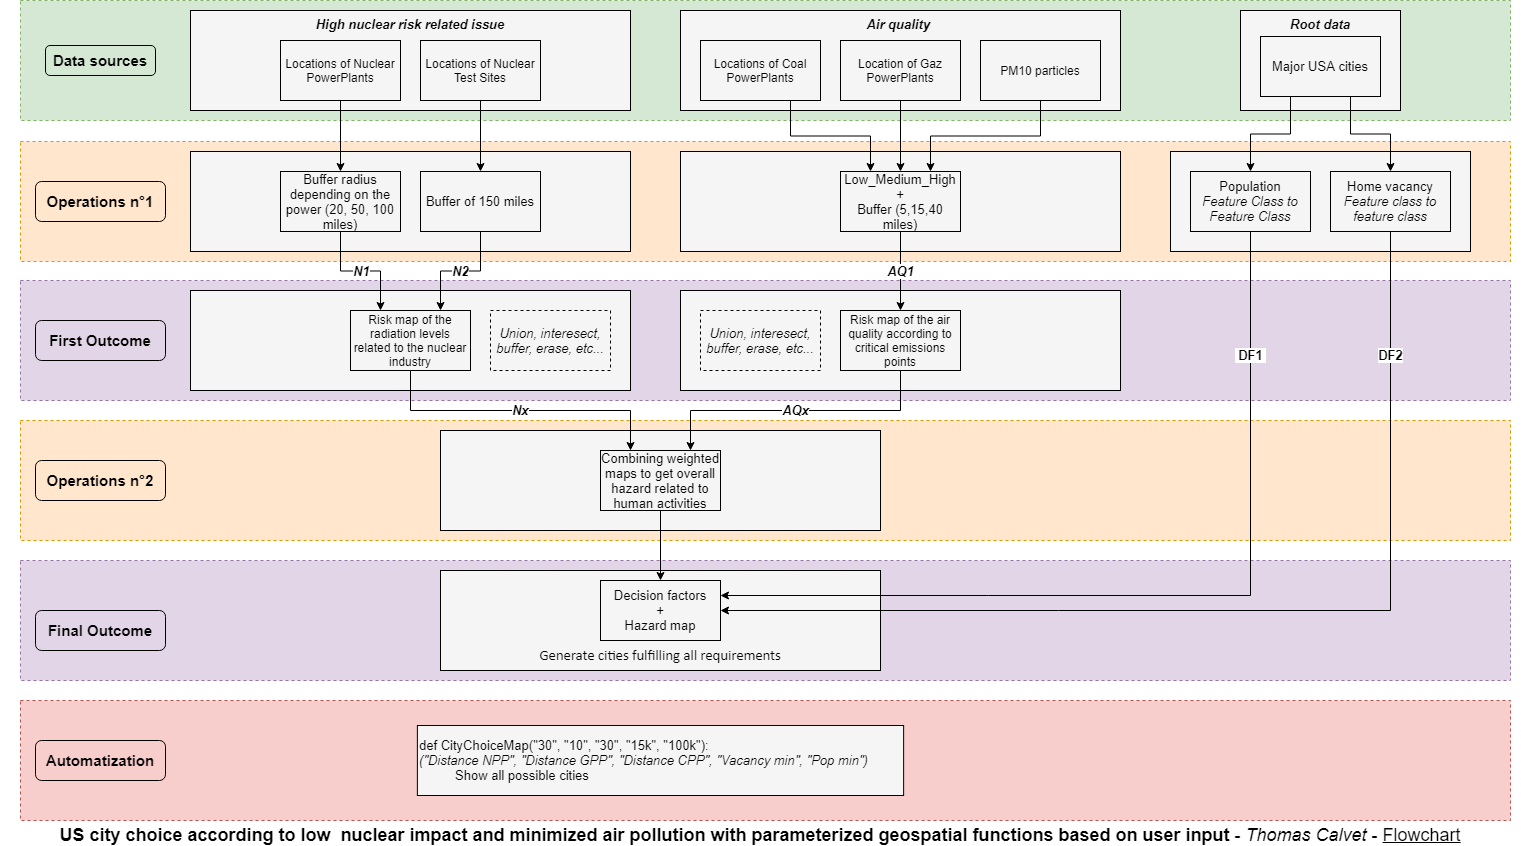

The diagram above was exported from draw.io. Its source (the exported page's mxGraphModel, read from the mxfile embedded in the PNG):
<mxGraphModel dx="1422" dy="1633" grid="1" gridSize="10" guides="1" tooltips="1" connect="1" arrows="1" fold="1" page="1" pageScale="1" pageWidth="1100" pageHeight="850" math="0" shadow="0">
  <root>
    <mxCell id="0" />
    <mxCell id="1" parent="0" />
    <mxCell id="poAOCroxlAru5gEOJsLB-1" value="" style="rounded=0;whiteSpace=wrap;html=1;dashed=1;strokeColor=#b85450;fontSize=13;align=center;fillColor=#f8cecc;fontColor=#000000;" parent="1" vertex="1">
      <mxGeometry x="30" y="695" width="1490" height="120" as="geometry" />
    </mxCell>
    <mxCell id="poAOCroxlAru5gEOJsLB-2" value="" style="rounded=0;whiteSpace=wrap;html=1;dashed=1;strokeColor=#9673a6;fontSize=13;align=center;fillColor=#e1d5e7;fontColor=#000000;" parent="1" vertex="1">
      <mxGeometry x="30" y="555" width="1490" height="120" as="geometry" />
    </mxCell>
    <mxCell id="poAOCroxlAru5gEOJsLB-3" value="" style="rounded=0;whiteSpace=wrap;html=1;dashed=1;strokeColor=#d79b00;fontSize=13;align=center;fillColor=#ffe6cc;fontColor=#000000;" parent="1" vertex="1">
      <mxGeometry x="30" y="415" width="1490" height="120" as="geometry" />
    </mxCell>
    <mxCell id="poAOCroxlAru5gEOJsLB-4" value="" style="rounded=0;whiteSpace=wrap;html=1;dashed=1;strokeColor=#9673a6;fontSize=13;align=center;fillColor=#e1d5e7;fontColor=#000000;" parent="1" vertex="1">
      <mxGeometry x="30" y="275" width="1490" height="120" as="geometry" />
    </mxCell>
    <mxCell id="poAOCroxlAru5gEOJsLB-5" value="" style="rounded=0;whiteSpace=wrap;html=1;dashed=1;strokeColor=#d79b00;fontSize=13;align=center;fillColor=#ffe6cc;fontColor=#000000;" parent="1" vertex="1">
      <mxGeometry x="30" y="136" width="1490" height="120" as="geometry" />
    </mxCell>
    <mxCell id="poAOCroxlAru5gEOJsLB-6" value="" style="rounded=0;whiteSpace=wrap;html=1;dashed=1;strokeColor=#82b366;fontSize=13;align=center;fillColor=#d5e8d4;fontColor=#000000;" parent="1" vertex="1">
      <mxGeometry x="30" y="-5" width="1490" height="120" as="geometry" />
    </mxCell>
    <mxCell id="poAOCroxlAru5gEOJsLB-7" value="" style="rounded=0;whiteSpace=wrap;html=1;fontSize=15;fillColor=#f5f5f5;strokeColor=#000000;fontColor=#000000;" parent="1" vertex="1">
      <mxGeometry x="450" y="565" width="440" height="100" as="geometry" />
    </mxCell>
    <mxCell id="poAOCroxlAru5gEOJsLB-8" value="" style="rounded=0;whiteSpace=wrap;html=1;fontSize=15;fillColor=#f5f5f5;strokeColor=#000000;fontColor=#000000;" parent="1" vertex="1">
      <mxGeometry x="1180" y="146" width="300" height="100" as="geometry" />
    </mxCell>
    <mxCell id="poAOCroxlAru5gEOJsLB-9" value="" style="rounded=0;whiteSpace=wrap;html=1;fontSize=15;fillColor=#f5f5f5;strokeColor=#000000;fontColor=#000000;" parent="1" vertex="1">
      <mxGeometry x="450" y="425" width="440" height="100" as="geometry" />
    </mxCell>
    <mxCell id="poAOCroxlAru5gEOJsLB-10" value="" style="rounded=0;whiteSpace=wrap;html=1;fontSize=15;fillColor=#f5f5f5;strokeColor=#000000;fontColor=#000000;" parent="1" vertex="1">
      <mxGeometry x="690" y="146" width="440" height="100" as="geometry" />
    </mxCell>
    <mxCell id="poAOCroxlAru5gEOJsLB-11" value="" style="rounded=0;whiteSpace=wrap;html=1;fontSize=15;fillColor=#f5f5f5;strokeColor=#000000;fontColor=#000000;" parent="1" vertex="1">
      <mxGeometry x="690" y="285" width="440" height="100" as="geometry" />
    </mxCell>
    <mxCell id="poAOCroxlAru5gEOJsLB-12" value="" style="rounded=0;whiteSpace=wrap;html=1;fontSize=15;fillColor=#f5f5f5;strokeColor=#000000;fontColor=#000000;" parent="1" vertex="1">
      <mxGeometry x="200" y="285" width="440" height="100" as="geometry" />
    </mxCell>
    <mxCell id="poAOCroxlAru5gEOJsLB-13" value="" style="rounded=0;whiteSpace=wrap;html=1;fontSize=15;fillColor=#f5f5f5;strokeColor=#000000;fontColor=#000000;" parent="1" vertex="1">
      <mxGeometry x="200" y="146" width="440" height="100" as="geometry" />
    </mxCell>
    <mxCell id="poAOCroxlAru5gEOJsLB-14" value="" style="rounded=0;whiteSpace=wrap;html=1;fontSize=15;fillColor=#f5f5f5;strokeColor=#000000;fontColor=#000000;" parent="1" vertex="1">
      <mxGeometry x="690" y="5" width="440" height="100" as="geometry" />
    </mxCell>
    <mxCell id="poAOCroxlAru5gEOJsLB-15" value="" style="rounded=0;whiteSpace=wrap;html=1;fontSize=15;fillColor=#f5f5f5;strokeColor=#000000;fontColor=#000000;" parent="1" vertex="1">
      <mxGeometry x="200" y="5" width="440" height="100" as="geometry" />
    </mxCell>
    <mxCell id="poAOCroxlAru5gEOJsLB-16" value="Data sources" style="text;html=1;strokeColor=#000000;fillColor=none;align=center;verticalAlign=middle;whiteSpace=wrap;rounded=1;fontStyle=1;fontSize=15;glass=0;comic=0;shadow=0;fontColor=#000000;" parent="1" vertex="1">
      <mxGeometry x="55" y="40" width="110" height="30" as="geometry" />
    </mxCell>
    <mxCell id="poAOCroxlAru5gEOJsLB-17" value="Operations n°1" style="text;html=1;strokeColor=#000000;fillColor=none;align=center;verticalAlign=middle;whiteSpace=wrap;rounded=1;fontStyle=1;fontSize=15;fontColor=#000000;" parent="1" vertex="1">
      <mxGeometry x="45" y="176" width="130" height="40" as="geometry" />
    </mxCell>
    <mxCell id="poAOCroxlAru5gEOJsLB-18" style="edgeStyle=orthogonalEdgeStyle;rounded=0;orthogonalLoop=1;jettySize=auto;html=1;exitX=0.5;exitY=1;exitDx=0;exitDy=0;entryX=0.5;entryY=0;entryDx=0;entryDy=0;fontSize=13;fontColor=#000000;" parent="1" source="poAOCroxlAru5gEOJsLB-19" target="poAOCroxlAru5gEOJsLB-37" edge="1">
      <mxGeometry relative="1" as="geometry" />
    </mxCell>
    <mxCell id="poAOCroxlAru5gEOJsLB-19" value="Locations of Nuclear PowerPlants" style="rounded=0;whiteSpace=wrap;html=1;fillColor=#f5f5f5;strokeColor=#000000;fontColor=#000000;" parent="1" vertex="1">
      <mxGeometry x="290" y="35" width="120" height="60" as="geometry" />
    </mxCell>
    <mxCell id="poAOCroxlAru5gEOJsLB-20" style="edgeStyle=orthogonalEdgeStyle;rounded=0;orthogonalLoop=1;jettySize=auto;html=1;exitX=0.5;exitY=1;exitDx=0;exitDy=0;entryX=0.5;entryY=0;entryDx=0;entryDy=0;fontSize=13;fontColor=#000000;" parent="1" source="poAOCroxlAru5gEOJsLB-21" target="poAOCroxlAru5gEOJsLB-39" edge="1">
      <mxGeometry relative="1" as="geometry" />
    </mxCell>
    <mxCell id="poAOCroxlAru5gEOJsLB-21" value="Locations of Nuclear Test Sites" style="rounded=0;whiteSpace=wrap;html=1;fillColor=#f5f5f5;strokeColor=#000000;fontColor=#000000;" parent="1" vertex="1">
      <mxGeometry x="430" y="35" width="120" height="60" as="geometry" />
    </mxCell>
    <mxCell id="poAOCroxlAru5gEOJsLB-22" style="edgeStyle=orthogonalEdgeStyle;rounded=0;orthogonalLoop=1;jettySize=auto;html=1;exitX=0.75;exitY=1;exitDx=0;exitDy=0;entryX=0.25;entryY=0;entryDx=0;entryDy=0;fontSize=13;fontColor=#000000;" parent="1" source="poAOCroxlAru5gEOJsLB-23" target="poAOCroxlAru5gEOJsLB-44" edge="1">
      <mxGeometry relative="1" as="geometry" />
    </mxCell>
    <mxCell id="poAOCroxlAru5gEOJsLB-23" value="Locations of Coal PowerPlants" style="rounded=0;whiteSpace=wrap;html=1;fillColor=#f5f5f5;strokeColor=#000000;fontColor=#000000;" parent="1" vertex="1">
      <mxGeometry x="710" y="35" width="120" height="60" as="geometry" />
    </mxCell>
    <mxCell id="poAOCroxlAru5gEOJsLB-24" value="&lt;i&gt;&lt;b&gt;Nx&lt;/b&gt;&lt;/i&gt;" style="edgeStyle=orthogonalEdgeStyle;rounded=0;orthogonalLoop=1;jettySize=auto;html=1;exitX=0.5;exitY=1;exitDx=0;exitDy=0;entryX=0.25;entryY=0;entryDx=0;entryDy=0;fontSize=13;fontColor=#000000;" parent="1" source="poAOCroxlAru5gEOJsLB-25" target="poAOCroxlAru5gEOJsLB-47" edge="1">
      <mxGeometry relative="1" as="geometry" />
    </mxCell>
    <mxCell id="poAOCroxlAru5gEOJsLB-25" value="Risk map of the radiation levels related to the nuclear industry" style="rounded=0;whiteSpace=wrap;html=1;fillColor=#f5f5f5;strokeColor=#000000;fontColor=#000000;" parent="1" vertex="1">
      <mxGeometry x="360" y="305" width="120" height="60" as="geometry" />
    </mxCell>
    <mxCell id="poAOCroxlAru5gEOJsLB-26" style="edgeStyle=orthogonalEdgeStyle;rounded=0;orthogonalLoop=1;jettySize=auto;html=1;exitX=0.5;exitY=1;exitDx=0;exitDy=0;entryX=0.5;entryY=0;entryDx=0;entryDy=0;fontSize=13;fontColor=#000000;" parent="1" source="poAOCroxlAru5gEOJsLB-27" target="poAOCroxlAru5gEOJsLB-44" edge="1">
      <mxGeometry relative="1" as="geometry" />
    </mxCell>
    <mxCell id="poAOCroxlAru5gEOJsLB-27" value="Location of Gaz PowerPlants" style="rounded=0;whiteSpace=wrap;html=1;fillColor=#f5f5f5;strokeColor=#000000;fontColor=#000000;" parent="1" vertex="1">
      <mxGeometry x="850" y="35" width="120" height="60" as="geometry" />
    </mxCell>
    <mxCell id="poAOCroxlAru5gEOJsLB-30" style="edgeStyle=orthogonalEdgeStyle;rounded=0;orthogonalLoop=1;jettySize=auto;html=1;exitX=0.5;exitY=1;exitDx=0;exitDy=0;entryX=0.75;entryY=0;entryDx=0;entryDy=0;fontSize=13;fontColor=#000000;" parent="1" source="poAOCroxlAru5gEOJsLB-31" target="poAOCroxlAru5gEOJsLB-44" edge="1">
      <mxGeometry relative="1" as="geometry" />
    </mxCell>
    <mxCell id="poAOCroxlAru5gEOJsLB-31" value="Locations of Oil PowerPlants" style="rounded=0;whiteSpace=wrap;html=1;fillColor=#f5f5f5;strokeColor=#000000;fontColor=#000000;" parent="1" vertex="1">
      <mxGeometry x="990" y="35" width="120" height="60" as="geometry" />
    </mxCell>
    <mxCell id="poAOCroxlAru5gEOJsLB-32" value="High nuclear risk related issue" style="text;html=1;strokeColor=none;fillColor=none;align=center;verticalAlign=middle;whiteSpace=wrap;rounded=0;fontSize=13;fontStyle=3;fontColor=#000000;" parent="1" vertex="1">
      <mxGeometry x="310" y="9" width="220" height="20" as="geometry" />
    </mxCell>
    <mxCell id="poAOCroxlAru5gEOJsLB-33" value="&lt;b&gt;&lt;i&gt;AQx&lt;/i&gt;&lt;/b&gt;" style="edgeStyle=orthogonalEdgeStyle;rounded=0;orthogonalLoop=1;jettySize=auto;html=1;exitX=0.5;exitY=1;exitDx=0;exitDy=0;entryX=0.75;entryY=0;entryDx=0;entryDy=0;fontSize=13;fontColor=#000000;" parent="1" source="poAOCroxlAru5gEOJsLB-34" target="poAOCroxlAru5gEOJsLB-47" edge="1">
      <mxGeometry relative="1" as="geometry" />
    </mxCell>
    <mxCell id="poAOCroxlAru5gEOJsLB-34" value="Risk map of the air quality according to critical emissions points" style="rounded=0;whiteSpace=wrap;html=1;fontColor=#000000;" parent="1" vertex="1">
      <mxGeometry x="850" y="305" width="120" height="60" as="geometry" />
    </mxCell>
    <mxCell id="poAOCroxlAru5gEOJsLB-35" value="Air quality&amp;nbsp;" style="text;html=1;strokeColor=none;fillColor=none;align=center;verticalAlign=middle;whiteSpace=wrap;rounded=0;fontSize=13;fontStyle=3;fontColor=#000000;" parent="1" vertex="1">
      <mxGeometry x="800" y="9" width="220" height="20" as="geometry" />
    </mxCell>
    <mxCell id="poAOCroxlAru5gEOJsLB-36" value="&lt;b&gt;&lt;i&gt;N1&lt;/i&gt;&lt;/b&gt;" style="edgeStyle=orthogonalEdgeStyle;rounded=0;orthogonalLoop=1;jettySize=auto;html=1;exitX=0.5;exitY=1;exitDx=0;exitDy=0;entryX=0.25;entryY=0;entryDx=0;entryDy=0;fontSize=13;fontColor=#000000;" parent="1" source="poAOCroxlAru5gEOJsLB-37" target="poAOCroxlAru5gEOJsLB-25" edge="1">
      <mxGeometry relative="1" as="geometry" />
    </mxCell>
    <mxCell id="poAOCroxlAru5gEOJsLB-37" value="Buffer radius depending on the power (20, 50, 100 miles)" style="rounded=0;whiteSpace=wrap;html=1;fontSize=13;fontColor=#000000;fillColor=#f5f5f5;strokeColor=#000000;" parent="1" vertex="1">
      <mxGeometry x="290" y="166" width="120" height="60" as="geometry" />
    </mxCell>
    <mxCell id="poAOCroxlAru5gEOJsLB-38" value="&lt;b&gt;&lt;i&gt;N2&lt;/i&gt;&lt;/b&gt;" style="edgeStyle=orthogonalEdgeStyle;rounded=0;orthogonalLoop=1;jettySize=auto;html=1;exitX=0.5;exitY=1;exitDx=0;exitDy=0;entryX=0.75;entryY=0;entryDx=0;entryDy=0;fontSize=13;fontColor=#000000;" parent="1" source="poAOCroxlAru5gEOJsLB-39" target="poAOCroxlAru5gEOJsLB-25" edge="1">
      <mxGeometry relative="1" as="geometry" />
    </mxCell>
    <mxCell id="poAOCroxlAru5gEOJsLB-39" value="Buffer of 150 miles" style="rounded=0;whiteSpace=wrap;html=1;fontSize=13;fontColor=#000000;fillColor=#f5f5f5;strokeColor=#000000;" parent="1" vertex="1">
      <mxGeometry x="430" y="166" width="120" height="60" as="geometry" />
    </mxCell>
    <mxCell id="poAOCroxlAru5gEOJsLB-42" value="First Outcome" style="text;html=1;strokeColor=#000000;fillColor=none;align=center;verticalAlign=middle;whiteSpace=wrap;rounded=1;fontStyle=1;fontSize=15;fontColor=#000000;" parent="1" vertex="1">
      <mxGeometry x="45" y="315" width="130" height="40" as="geometry" />
    </mxCell>
    <mxCell id="poAOCroxlAru5gEOJsLB-43" value="&lt;b&gt;&lt;i&gt;AQ1&lt;/i&gt;&lt;/b&gt;" style="edgeStyle=orthogonalEdgeStyle;rounded=0;orthogonalLoop=1;jettySize=auto;html=1;exitX=0.5;exitY=1;exitDx=0;exitDy=0;entryX=0.5;entryY=0;entryDx=0;entryDy=0;fontSize=13;fontColor=#000000;" parent="1" source="poAOCroxlAru5gEOJsLB-44" target="poAOCroxlAru5gEOJsLB-34" edge="1">
      <mxGeometry relative="1" as="geometry" />
    </mxCell>
    <mxCell id="poAOCroxlAru5gEOJsLB-44" value="Low_Medium_High&lt;br&gt;+&lt;br&gt;Buffer (5,15,40 miles)" style="rounded=0;whiteSpace=wrap;html=1;fontSize=13;fillColor=#f5f5f5;strokeColor=#666666;fontColor=#000000;" parent="1" vertex="1">
      <mxGeometry x="850" y="166" width="120" height="60" as="geometry" />
    </mxCell>
    <mxCell id="poAOCroxlAru5gEOJsLB-45" value="Final Outcome" style="text;html=1;strokeColor=#000000;fillColor=none;align=center;verticalAlign=middle;whiteSpace=wrap;rounded=1;fontStyle=1;fontSize=15;fontColor=#000000;" parent="1" vertex="1">
      <mxGeometry x="45" y="605" width="130" height="40" as="geometry" />
    </mxCell>
    <mxCell id="poAOCroxlAru5gEOJsLB-46" style="edgeStyle=orthogonalEdgeStyle;rounded=0;orthogonalLoop=1;jettySize=auto;html=1;exitX=0.5;exitY=1;exitDx=0;exitDy=0;entryX=0.5;entryY=0;entryDx=0;entryDy=0;fontSize=13;fontColor=#000000;" parent="1" source="poAOCroxlAru5gEOJsLB-47" target="poAOCroxlAru5gEOJsLB-51" edge="1">
      <mxGeometry relative="1" as="geometry" />
    </mxCell>
    <mxCell id="poAOCroxlAru5gEOJsLB-47" value="Combining weighted maps to get overall hazard related to human activities" style="rounded=0;whiteSpace=wrap;html=1;fontSize=13;fillColor=#f5f5f5;strokeColor=#000000;fontColor=#000000;" parent="1" vertex="1">
      <mxGeometry x="610" y="445" width="120" height="60" as="geometry" />
    </mxCell>
    <mxCell id="poAOCroxlAru5gEOJsLB-48" value="&lt;b&gt;&amp;nbsp;DF1&amp;nbsp;&lt;/b&gt;" style="edgeStyle=orthogonalEdgeStyle;rounded=0;orthogonalLoop=1;jettySize=auto;html=1;exitX=0.5;exitY=1;exitDx=0;exitDy=0;entryX=1;entryY=0.25;entryDx=0;entryDy=0;fontSize=13;fontColor=#000000;" parent="1" source="poAOCroxlAru5gEOJsLB-49" target="poAOCroxlAru5gEOJsLB-59" edge="1">
      <mxGeometry x="-0.7226" relative="1" as="geometry">
        <mxPoint as="offset" />
      </mxGeometry>
    </mxCell>
    <mxCell id="poAOCroxlAru5gEOJsLB-49" value="Population Density" style="rounded=0;whiteSpace=wrap;html=1;fontSize=13;fillColor=#f5f5f5;strokeColor=#666666;fontColor=#000000;" parent="1" vertex="1">
      <mxGeometry x="1200" y="166" width="120" height="60" as="geometry" />
    </mxCell>
    <mxCell id="poAOCroxlAru5gEOJsLB-51" value="Vulnerability&lt;br&gt;+&lt;br&gt;Hazard map" style="rounded=0;whiteSpace=wrap;html=1;fontSize=13;fillColor=#f5f5f5;strokeColor=#666666;fontColor=#000000;" parent="1" vertex="1">
      <mxGeometry x="610" y="575" width="120" height="60" as="geometry" />
    </mxCell>
    <mxCell id="poAOCroxlAru5gEOJsLB-52" value="Operations n°2" style="text;html=1;strokeColor=#000000;fillColor=none;align=center;verticalAlign=middle;whiteSpace=wrap;rounded=1;fontStyle=1;fontSize=15;fontColor=#000000;" parent="1" vertex="1">
      <mxGeometry x="45" y="455" width="130" height="40" as="geometry" />
    </mxCell>
    <mxCell id="poAOCroxlAru5gEOJsLB-53" value="&lt;span style=&quot;font-size: 11pt ; line-height: 115% ; font-family: &amp;quot;calibri&amp;quot; , sans-serif&quot;&gt;Generate cities fulfilling all requirements&lt;/span&gt;" style="text;html=1;strokeColor=none;fillColor=none;align=center;verticalAlign=middle;whiteSpace=wrap;rounded=0;fontSize=13;fontColor=#000000;" parent="1" vertex="1">
      <mxGeometry x="446.25" y="614" width="447.5" height="70" as="geometry" />
    </mxCell>
    <mxCell id="poAOCroxlAru5gEOJsLB-54" value="def CityChoiceMap(&quot;30&quot;, &quot;10&quot;, &quot;30&quot;, &quot;15k&quot;, &quot;100k&quot;):&lt;br&gt;&lt;i&gt;(&quot;Distance NPP&quot;, &quot;Distance GPP&quot;, &quot;Distance CPP&quot;, &quot;Vacancy min&quot;, &quot;Pop min&quot;)&amp;nbsp;&lt;/i&gt; &amp;nbsp;&amp;nbsp;&lt;br&gt;&amp;nbsp; &amp;nbsp; &amp;nbsp; &amp;nbsp; &amp;nbsp; Show all possible cities" style="text;html=1;strokeColor=#000000;fillColor=#f5f5f5;align=left;verticalAlign=middle;whiteSpace=wrap;rounded=0;fontSize=13;fontColor=#000000;" parent="1" vertex="1">
      <mxGeometry x="426.88" y="720" width="486.25" height="70" as="geometry" />
    </mxCell>
    <mxCell id="poAOCroxlAru5gEOJsLB-55" value="Automatization" style="text;html=1;strokeColor=#000000;fillColor=none;align=center;verticalAlign=middle;whiteSpace=wrap;rounded=1;fontStyle=1;fontSize=15;fontColor=#000000;" parent="1" vertex="1">
      <mxGeometry x="45" y="735" width="130" height="40" as="geometry" />
    </mxCell>
    <mxCell id="poAOCroxlAru5gEOJsLB-57" value="Risk map of the air quality according to critical emissions points" style="rounded=0;whiteSpace=wrap;html=1;fillColor=#f5f5f5;strokeColor=#000000;fontColor=#000000;" parent="1" vertex="1">
      <mxGeometry x="850" y="305" width="120" height="60" as="geometry" />
    </mxCell>
    <mxCell id="poAOCroxlAru5gEOJsLB-59" value="Decision factors&lt;br&gt;+&lt;br&gt;Hazard map" style="rounded=0;whiteSpace=wrap;html=1;fontSize=13;fillColor=#f5f5f5;strokeColor=#000000;fontColor=#000000;" parent="1" vertex="1">
      <mxGeometry x="610" y="575" width="120" height="60" as="geometry" />
    </mxCell>
    <mxCell id="poAOCroxlAru5gEOJsLB-60" value="Low_Medium_High&lt;br&gt;+&lt;br&gt;Buffer (5,15,40 miles)" style="rounded=0;whiteSpace=wrap;html=1;fontSize=13;fillColor=#f5f5f5;strokeColor=#000000;fontColor=#000000;" parent="1" vertex="1">
      <mxGeometry x="850" y="166" width="120" height="60" as="geometry" />
    </mxCell>
    <mxCell id="poAOCroxlAru5gEOJsLB-61" value="Population&lt;br&gt;&lt;i&gt;Feature Class to Feature Class&lt;/i&gt;" style="rounded=0;whiteSpace=wrap;html=1;fontSize=13;fillColor=#f5f5f5;strokeColor=#000000;fontColor=#000000;" parent="1" vertex="1">
      <mxGeometry x="1200" y="166" width="120" height="60" as="geometry" />
    </mxCell>
    <mxCell id="poAOCroxlAru5gEOJsLB-62" value="Locations of Coal PowerPlants" style="rounded=0;whiteSpace=wrap;html=1;fillColor=#f5f5f5;strokeColor=#000000;fontColor=#000000;" parent="1" vertex="1">
      <mxGeometry x="710" y="35" width="120" height="60" as="geometry" />
    </mxCell>
    <mxCell id="poAOCroxlAru5gEOJsLB-63" value="PM10 particles" style="rounded=0;whiteSpace=wrap;html=1;fillColor=#f5f5f5;strokeColor=#000000;fontColor=#000000;" parent="1" vertex="1">
      <mxGeometry x="990" y="35" width="120" height="60" as="geometry" />
    </mxCell>
    <mxCell id="poAOCroxlAru5gEOJsLB-64" value="&lt;i&gt;Union, interesect, buffer, erase, etc...&lt;/i&gt;" style="rounded=0;whiteSpace=wrap;html=1;shadow=0;glass=0;comic=0;strokeColor=#000000;fontSize=13;fontColor=#000000;align=center;fillColor=#f5f5f5;dashed=1;" parent="1" vertex="1">
      <mxGeometry x="710" y="305" width="120" height="60" as="geometry" />
    </mxCell>
    <mxCell id="poAOCroxlAru5gEOJsLB-65" value="&lt;i&gt;Union, interesect, buffer, erase, etc...&lt;/i&gt;" style="rounded=0;whiteSpace=wrap;html=1;shadow=0;glass=0;comic=0;strokeColor=#000000;fontSize=13;fontColor=#000000;align=center;fillColor=#f5f5f5;dashed=1;" parent="1" vertex="1">
      <mxGeometry x="500" y="305" width="120" height="60" as="geometry" />
    </mxCell>
    <mxCell id="poAOCroxlAru5gEOJsLB-70" value="&lt;font style=&quot;font-size: 13px&quot;&gt;&lt;b&gt;DF2&lt;/b&gt;&lt;/font&gt;" style="edgeStyle=orthogonalEdgeStyle;rounded=0;orthogonalLoop=1;jettySize=auto;html=1;exitX=0.5;exitY=1;exitDx=0;exitDy=0;entryX=1;entryY=0.5;entryDx=0;entryDy=0;fontColor=#000000;" parent="1" source="poAOCroxlAru5gEOJsLB-67" target="poAOCroxlAru5gEOJsLB-59" edge="1">
      <mxGeometry x="-0.7636" relative="1" as="geometry">
        <mxPoint as="offset" />
      </mxGeometry>
    </mxCell>
    <mxCell id="poAOCroxlAru5gEOJsLB-67" value="Home vacancy&lt;br&gt;&lt;i&gt;Feature class to feature class&lt;/i&gt;" style="rounded=0;whiteSpace=wrap;html=1;fontSize=13;fillColor=#f5f5f5;strokeColor=#000000;fontColor=#000000;" parent="1" vertex="1">
      <mxGeometry x="1340" y="166" width="120" height="60" as="geometry" />
    </mxCell>
    <mxCell id="poAOCroxlAru5gEOJsLB-68" value="" style="rounded=0;whiteSpace=wrap;html=1;fontSize=15;fillColor=#f5f5f5;strokeColor=#000000;fontColor=#000000;" parent="1" vertex="1">
      <mxGeometry x="1250" y="5" width="160" height="100" as="geometry" />
    </mxCell>
    <mxCell id="poAOCroxlAru5gEOJsLB-75" style="edgeStyle=orthogonalEdgeStyle;rounded=0;orthogonalLoop=1;jettySize=auto;html=1;exitX=0.25;exitY=1;exitDx=0;exitDy=0;entryX=0.5;entryY=0;entryDx=0;entryDy=0;fontColor=#000000;" parent="1" source="poAOCroxlAru5gEOJsLB-69" target="poAOCroxlAru5gEOJsLB-61" edge="1">
      <mxGeometry relative="1" as="geometry" />
    </mxCell>
    <mxCell id="poAOCroxlAru5gEOJsLB-76" style="edgeStyle=orthogonalEdgeStyle;rounded=0;orthogonalLoop=1;jettySize=auto;html=1;exitX=0.75;exitY=1;exitDx=0;exitDy=0;entryX=0.5;entryY=0;entryDx=0;entryDy=0;fontColor=#000000;" parent="1" source="poAOCroxlAru5gEOJsLB-69" target="poAOCroxlAru5gEOJsLB-67" edge="1">
      <mxGeometry relative="1" as="geometry" />
    </mxCell>
    <mxCell id="poAOCroxlAru5gEOJsLB-69" value="Major USA cities" style="rounded=0;whiteSpace=wrap;html=1;fontSize=13;fillColor=#f5f5f5;strokeColor=#000000;fontColor=#000000;" parent="1" vertex="1">
      <mxGeometry x="1270" y="31" width="120" height="60" as="geometry" />
    </mxCell>
    <mxCell id="poAOCroxlAru5gEOJsLB-73" value="Root data" style="text;html=1;strokeColor=none;fillColor=none;align=center;verticalAlign=middle;whiteSpace=wrap;rounded=0;fontSize=13;fontStyle=3;fontColor=#000000;" parent="1" vertex="1">
      <mxGeometry x="1220" y="9" width="220" height="20" as="geometry" />
    </mxCell>
    <mxCell id="poAOCroxlAru5gEOJsLB-77" value="&lt;font style=&quot;font-size: 18px&quot;&gt;&lt;b&gt;US city choice according to low&amp;nbsp; nuclear impact and minimized air pollution with parameterized geospatial functions based on user input&lt;/b&gt; - &lt;i&gt;Thomas Calvet&lt;/i&gt; - &lt;u&gt;Flowchart&lt;/u&gt;&lt;/font&gt;" style="text;html=1;strokeColor=none;fillColor=none;align=center;verticalAlign=middle;whiteSpace=wrap;rounded=0;fontColor=#000000;" parent="1" vertex="1">
      <mxGeometry x="10" y="820" width="1520" height="20" as="geometry" />
    </mxCell>
  </root>
</mxGraphModel>